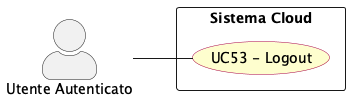

The diagram above was rendered by PlantUML. Its source (embedded in the PNG):
@startuml logout
left to right direction
skinparam actorStyle awesome
skinparam usecase {
  BackgroundColor #FEFECE
  BorderColor #A80036
}

actor "Utente Autenticato" as authd_usr

rectangle "Sistema Cloud" {
  usecase "UC53 - Logout" as UC53
}

authd_usr -- UC53


@enduml